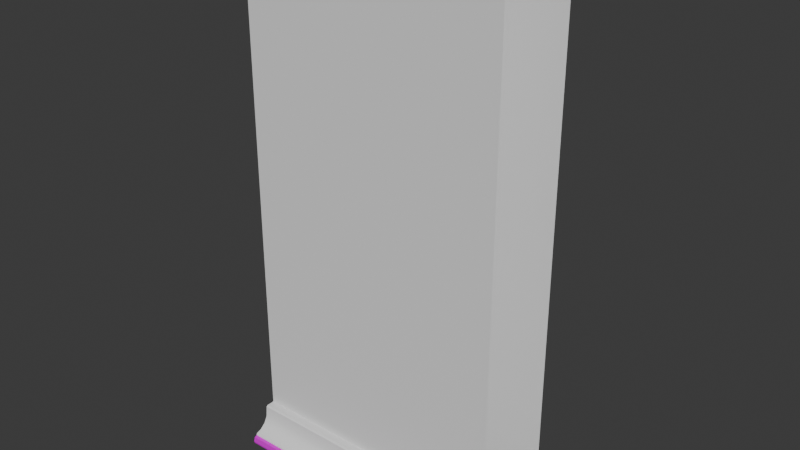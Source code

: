 # Source: wall_small.blend  (saved by Blender 4.3.34; exported with 4.5.12 LTS)
import bpy
from mathutils import Matrix  # noqa: F401  (used for matrix-valued properties, if any)

bpy.ops.wm.read_factory_settings(use_empty=True)
scene = bpy.context.scene
scene.name = 'Scene'

# ---- collections
col_collection = bpy.data.collections.new('Collection'); scene.collection.children.link(col_collection)

# ---- images (referenced by path relative to the original .blend; pixels are not part of the script)
import os
ASSET_DIR = os.environ.get("B2B_ASSET_DIR", "")  # directory of the original .blend (textures are referenced by path, not embedded)
HERE = os.path.dirname(os.path.abspath(__file__))  # packed textures are extracted next to this script under _unpacked/

def load_image(name, relpath, width, height, colorspace="sRGB"):
    """Load a texture the original file referenced (path relative to the .blend, or extracted next to this script)."""
    p = next((c for c in (os.path.join(HERE, relpath), os.path.join(ASSET_DIR, relpath)) if relpath and os.path.exists(c)), "")
    if p:
        img = bpy.data.images.load(p, check_existing=True)
        img.name = name
    else:  # same state as the original file: an image datablock whose file is absent (Cycles renders it pink)
        img = bpy.data.images.new(name, width, height)
        img.source = "FILE"
        img.filepath = "//" + (relpath or name)
    img.colorspace_settings.name = colorspace
    return img
img_map__72 = load_image('Map #72', 'SecurityRoomWallsAlbedo.tif', 1024, 1024, 'sRGB')

# ---- materials (node trees are filled in below, after node groups)
mat_07___default = bpy.data.materials.new('07 - Default')
mat_07___default.diffuse_color = (0.5882, 0.5882, 0.5882, 1.0)
mat_07___default.roughness = 0.8586
mat_07___default.specular_intensity = 0.0
mat_07___default.metallic = 1.0

# ---- material node trees
mat_07___default.use_nodes = True; mat_07___default.node_tree.nodes.clear()
_N = mat_07___default.node_tree.nodes; _L = mat_07___default.node_tree.links
n0 = _N.new('ShaderNodeBsdfPrincipled'); n0.name = 'Principled BSDF'; n0.location = (10, 300)
n0.inputs[1].default_value = 1.0
n0.inputs[2].default_value = 0.8586
n0.inputs[13].default_value = 0.0
n0.inputs[27].default_value = (0.0, 0.0, 0.0, 1.0)
n1 = _N.new('ShaderNodeOutputMaterial'); n1.name = 'Material Output'; n1.location = (300, 300)
n2 = _N.new('ShaderNodeNormalMap'); n2.name = 'Normal Map'; n2.location = (-300, -300)
n2.label = 'Normal/Map'
n3 = _N.new('ShaderNodeTexImage'); n3.name = 'Image Texture'; n3.location = (-300, 600)
n3.image = img_map__72
_L.new(n0.outputs[0], n1.inputs[0])
_L.new(n2.outputs[0], n0.inputs[5])
_L.new(n3.outputs[0], n0.inputs[0])
n1.is_active_output = True

# ---- world
world_world = bpy.data.worlds.new('World'); scene.world = world_world
world_world.use_nodes = True; world_world.node_tree.nodes.clear()
_N = world_world.node_tree.nodes; _L = world_world.node_tree.links
n0 = _N.new('ShaderNodeOutputWorld'); n0.name = 'World Output'; n0.location = (300, 300)
n1 = _N.new('ShaderNodeBackground'); n1.name = 'Background'; n1.location = (10, 300)
n1.inputs[0].default_value = (0.05088, 0.05088, 0.05088, 1.0)
_L.new(n1.outputs[0], n0.inputs[0])
n0.is_active_output = True
world_world.color = (0.05088, 0.05088, 0.05088)
world_world.sun_shadow_jitter_overblur = 0.0

# ---- meshes
me_mesh_002 = bpy.data.meshes.new('Mesh.002')
me_mesh_002.from_pydata([(1.5, 0.8296, -2.384e-07), (-1.5, 0.8296, -2.384e-07), (1.5, 0.8364, 0.02375), (-1.5, 0.8364, 0.02375), (1.5, 0.7911, 0.08629), (-1.5, 0.7911, 0.08629), (1.5, 0.8232, 0.07685), (-1.5, 0.8232, 0.07685), (-1.5, -0.8296, -2.384e-07), (1.5, -0.8296, -2.384e-07), (-1.5, -0.8364, 0.02375), (1.5, -0.8364, 0.02375), (-1.5, -0.7911, 0.08629), (1.5, -0.7911, 0.08629), (-1.5, -0.8232, 0.07685), (1.5, -0.8232, 0.07685)], [], [(1, 3, 2, 0), (5, 4, 6, 7), (3, 7, 6, 2), (9, 11, 10, 8), (13, 12, 14, 15), (11, 15, 14, 10)])
me_mesh_002.polygons.foreach_set('use_smooth', [True] * 6)
_k = set([(2, 3), (6, 7), (10, 11), (14, 15)])
me_mesh_002.attributes.new('sharp_edge', 'BOOLEAN', 'EDGE').data.foreach_set('value', [ (min(e.vertices), max(e.vertices)) in _k for e in me_mesh_002.edges])
_uv = me_mesh_002.uv_layers.new(name='UVChannel_1')
_uv.uv.foreach_set('vector', [0.3264, 0.01905, 0.3264, 0.03938, 0.2111, 0.03938, 0.2111, 0.01905, 0.3264, 0.05552, 0.2111, 0.05553, 0.2111, 0.04277, 0.3264, 0.04277, 0.3264, 0.03938, 0.3264, 0.04277, 0.2111, 0.04277, 0.2111, 0.03938, 0.3264, 0.01905, 0.3264, 0.03938, 0.2111, 0.03938, 0.2111, 0.01905, 0.3264, 0.05552, 0.2111, 0.05553, 0.2111, 0.04277, 0.3264, 0.04277, 0.3264, 0.03938, 0.3264, 0.04277, 0.2111, 0.04277, 0.2111, 0.03938])
me_mesh_002.materials.append(mat_07___default)
me_mesh_002.update()
me_mesh_002.normals_split_custom_set([tuple(v) for v in zip(*[iter([-3.055e-07, 0.9611, -0.2763, -3.055e-07, 0.9611, -0.2763, -3.055e-07, 0.9611, -0.2763, -3.055e-07, 0.9611, -0.2763, -8.869e-08, 0.2821, 0.9594, -8.869e-08, 0.2821, 0.9594, -8.869e-08, 0.2821, 0.9594, -8.869e-08, 0.2821, 0.9594, -3.084e-07, 0.9702, 0.2422, -3.084e-07, 0.9702, 0.2422, -3.084e-07, 0.9702, 0.2422, -3.084e-07, 0.9702, 0.2422, 0.0, -0.9611, -0.2763, 0.0, -0.9611, -0.2763, 0.0, -0.9611, -0.2763, 0.0, -0.9611, -0.2763, 0.0, -0.2821, 0.9594, 0.0, -0.2821, 0.9594, 0.0, -0.2821, 0.9594, 0.0, -0.2821, 0.9594, 0.0, -0.9702, 0.2422, 0.0, -0.9702, 0.2422, 0.0, -0.9702, 0.2422, 0.0, -0.9702, 0.2422])] * 3)])
me_mesh_001 = bpy.data.meshes.new('Mesh.001')
me_mesh_001.from_pydata([(-1.5, -0.5, 0.0), (1.5, -0.5, 0.0), (-1.5, -0.5, 4.0), (1.5, -0.5, 4.0), (-1.5, -0.5, 6.0), (1.5, -0.5, 6.0), (-1.5, -0.5, 0.4012), (1.5, -0.5, 0.4012), (-1.5, -0.7911, -2.384e-07), (1.5, -0.7911, -2.384e-07), (1.5, -0.5934, 0.4012), (-1.5, -0.5934, 0.4012), (-1.5, -0.7911, 0.09797), (1.5, -0.7911, 0.09797), (-1.5, -0.6195, 0.2605), (1.5, -0.6195, 0.2605), (-1.5, -0.723, 0.13), (1.5, -0.723, 0.13), (1.5, -0.609, 0.3869), (-1.5, -0.609, 0.3869), (-1.5, -0.7815, 0.1112), (1.5, -0.7815, 0.1112), (-1.5, -0.6585, 0.1851), (1.5, -0.6585, 0.1851), (1.5, 0.5, 0.0), (-1.5, 0.5, 0.0), (1.5, 0.5, 4.0), (-1.5, 0.5, 4.0), (1.5, 0.5, 6.0), (-1.5, 0.5, 6.0), (1.5, 0.5, 0.4012), (-1.5, 0.5, 0.4012), (1.5, 0.7911, -2.384e-07), (-1.5, 0.7911, -2.384e-07), (-1.5, 0.5934, 0.4012), (1.5, 0.5934, 0.4012), (1.5, 0.7911, 0.09797), (-1.5, 0.7911, 0.09797), (1.5, 0.6195, 0.2605), (-1.5, 0.6195, 0.2605), (1.5, 0.723, 0.13), (-1.5, 0.723, 0.13), (-1.5, 0.609, 0.3869), (1.5, 0.609, 0.3869), (1.5, 0.7815, 0.1112), (-1.5, 0.7815, 0.1112), (1.5, 0.6585, 0.1851), (-1.5, 0.6585, 0.1851)], [], [(0, 1, 3, 2), (3, 5, 4, 2), (9, 13, 12, 8), (6, 11, 10, 7), (17, 16, 20, 21), (18, 19, 14, 15), (17, 23, 22, 16), (18, 10, 11, 19), (13, 21, 20, 12), (23, 15, 14, 22), (24, 25, 27, 26), (27, 29, 28, 26), (33, 37, 36, 32), (30, 35, 34, 31), (41, 40, 44, 45), (42, 43, 38, 39), (41, 47, 46, 40), (42, 34, 35, 43), (37, 45, 44, 36), (47, 39, 38, 46)])
me_mesh_001.polygons.foreach_set('use_smooth', [True] * 20)
_k = set([(10, 11), (12, 13), (18, 19), (20, 21), (34, 35), (36, 37), (42, 43), (44, 45)])
me_mesh_001.attributes.new('sharp_edge', 'BOOLEAN', 'EDGE').data.foreach_set('value', [ (min(e.vertices), max(e.vertices)) in _k for e in me_mesh_001.edges])
_uv = me_mesh_001.uv_layers.new(name='UVChannel_1')
_uv.uv.foreach_set('vector', [3.152e-09, 0.0, 0.9928, 0.0, 0.9928, 0.9928, 3.152e-09, 0.9928, 0.9928, 0.1569, 0.9928, 0.6533, 3.152e-09, 0.6533, 3.152e-09, 0.1569, 0.6763, 0.0211, 0.6763, 0.04108, 0.106, 0.0411, 0.106, 0.02111, 0.106, 0.1408, 0.106, 0.1218, 0.6763, 0.1217, 0.6763, 0.1408, 0.6763, 0.05695, 0.106, 0.05697, 0.106, 0.04443, 0.6763, 0.04441, 0.6763, 0.1174, 0.106, 0.1175, 0.106, 0.09158, 0.6763, 0.09156, 0.6763, 0.05695, 0.6763, 0.07426, 0.106, 0.07428, 0.106, 0.05697, 0.6763, 0.1174, 0.6763, 0.1217, 0.106, 0.1218, 0.106, 0.1175, 0.6763, 0.04108, 0.6763, 0.04441, 0.106, 0.04443, 0.106, 0.0411, 0.6763, 0.07426, 0.6763, 0.09156, 0.106, 0.09158, 0.106, 0.07428, 3.152e-09, 0.0, 0.9928, 0.0, 0.9928, 0.9928, 3.152e-09, 0.9928, 0.9928, 0.1569, 0.9928, 0.6533, 3.152e-09, 0.6533, 3.152e-09, 0.1569, 0.6763, 0.0211, 0.6763, 0.04108, 0.106, 0.0411, 0.106, 0.02111, 0.106, 0.1408, 0.106, 0.1218, 0.6763, 0.1217, 0.6763, 0.1408, 0.6763, 0.05695, 0.106, 0.05697, 0.106, 0.04443, 0.6763, 0.04441, 0.6763, 0.1174, 0.106, 0.1175, 0.106, 0.09158, 0.6763, 0.09156, 0.6763, 0.05695, 0.6763, 0.07426, 0.106, 0.07428, 0.106, 0.05697, 0.6763, 0.1174, 0.6763, 0.1217, 0.106, 0.1218, 0.106, 0.1175, 0.6763, 0.04108, 0.6763, 0.04441, 0.106, 0.04443, 0.106, 0.0411, 0.6763, 0.07426, 0.6763, 0.09156, 0.106, 0.09158, 0.106, 0.07428])
me_mesh_001.update()
me_mesh_001.normals_split_custom_set([tuple(v) for v in zip(*[iter([0.0, -1.0, 7.947e-08, 0.0, -1.0, 7.947e-08, 0.0, -1.0, 7.947e-08, 0.0, -1.0, 7.947e-08, 0.0, -1.0, 7.947e-08, 0.0, -1.0, 7.947e-08, 0.0, -1.0, 7.947e-08, 0.0, -1.0, 7.947e-08, 0.0, -1.0, -2.434e-06, 0.0, -1.0, -2.434e-06, 0.0, -1.0, -2.434e-06, 0.0, -1.0, -2.434e-06, 0.0, -2.552e-06, 1.0, 0.0, -2.552e-06, 1.0, 0.0, -2.552e-06, 1.0, 0.0, -2.552e-06, 1.0, 0.0, -0.4876, 0.8731, 0.0, -0.4876, 0.8731, 0.0, -0.3069, 0.9517, 0.0, -0.3069, 0.9517, 0.0, -0.9966, 0.08277, 0.0, -0.9966, 0.08277, 0.0, -0.961, 0.2766, 0.0, -0.961, 0.2766, 0.0, -0.4876, 0.8731, 0.0, -0.7833, 0.6217, 0.0, -0.7833, 0.6217, 0.0, -0.4876, 0.8731, 0.0, -0.6772, 0.7358, 0.0, -0.6772, 0.7358, 0.0, -0.6772, 0.7358, 0.0, -0.6772, 0.7358, 0.0, -0.8084, 0.5887, 0.0, -0.8084, 0.5887, 0.0, -0.8084, 0.5887, 0.0, -0.8084, 0.5887, 0.0, -0.7833, 0.6217, 0.0, -0.961, 0.2766, 0.0, -0.961, 0.2766, 0.0, -0.7833, 0.6217, -3.179e-07, 1.0, 7.947e-08, -3.179e-07, 1.0, 7.947e-08, -3.179e-07, 1.0, 7.947e-08, -3.179e-07, 1.0, 7.947e-08, -3.179e-07, 1.0, 7.947e-08, -3.179e-07, 1.0, 7.947e-08, -3.179e-07, 1.0, 7.947e-08, -3.179e-07, 1.0, 7.947e-08, -3.179e-07, 1.0, -2.434e-06, -3.179e-07, 1.0, -2.434e-06, -3.179e-07, 1.0, -2.434e-06, -3.179e-07, 1.0, -2.434e-06, 0.0, 2.552e-06, 1.0, 0.0, 2.552e-06, 1.0, 0.0, 2.552e-06, 1.0, 0.0, 2.552e-06, 1.0, -1.557e-07, 0.4876, 0.8731, -1.557e-07, 0.4876, 0.8731, -9.679e-08, 0.3069, 0.9517, -9.679e-08, 0.3069, 0.9517, -3.171e-07, 0.9966, 0.08277, -3.171e-07, 0.9966, 0.08277, -3.053e-07, 0.961, 0.2766, -3.053e-07, 0.961, 0.2766, -1.557e-07, 0.4876, 0.8731, -2.498e-07, 0.7833, 0.6217, -2.498e-07, 0.7833, 0.6217, -1.557e-07, 0.4876, 0.8731, -2.204e-07, 0.6772, 0.7358, -2.204e-07, 0.6772, 0.7358, -2.204e-07, 0.6772, 0.7358, -2.204e-07, 0.6772, 0.7358, -2.566e-07, 0.8084, 0.5887, -2.566e-07, 0.8084, 0.5887, -2.566e-07, 0.8084, 0.5887, -2.566e-07, 0.8084, 0.5887, -2.498e-07, 0.7833, 0.6217, -3.053e-07, 0.961, 0.2766, -3.053e-07, 0.961, 0.2766, -2.498e-07, 0.7833, 0.6217])] * 3)])

# ---- objects
ob_walltrimlight = bpy.data.objects.new('WallTrimLight', me_mesh_002)
ob_wallsecurityextrasmall = bpy.data.objects.new('WallSecurityExtraSmall', me_mesh_001)

# ---- transforms, parenting, visibility, modifiers, constraints
ob_walltrimlight.location = (0.0, 0.0, 0.0)
ob_walltrimlight.color = (0.8, 0.8, 0.8, 1.0)
ob_wallsecurityextrasmall.location = (0.0, 0.0, 0.0)
ob_wallsecurityextrasmall.color = (0.8, 0.8, 0.8, 1.0)

# ---- collection membership
col_collection.objects.link(ob_walltrimlight)
col_collection.objects.link(ob_wallsecurityextrasmall)

# ---- scene / render settings (as saved in the file)
scene.frame_start = 1; scene.frame_end = 250; scene.frame_set(0)
scene.render.engine = 'BLENDER_EEVEE_NEXT'
scene.render.fps = 30
bpy.context.view_layer.update()

# ---- added for rendering (the .blend has no active camera and no usable light): camera, sun
cam_auto = bpy.data.cameras.new('AutoCamera')
cam_auto.lens = 50.0
cam_auto.sensor_width = 36.0
cam_auto.clip_end = 1000.0
ob_auto_camera = bpy.data.objects.new('AutoCamera', cam_auto)
scene.collection.objects.link(ob_auto_camera)
ob_auto_camera.location = (6.39668, -7.67601, 8.11734)
ob_auto_camera.rotation_euler = (1.09748, -7.21219e-08, 0.694738)
scene.camera = ob_auto_camera
light_auto_sun = bpy.data.lights.new('AutoSun', 'SUN')
light_auto_sun.energy = 3.0
light_auto_sun.angle = 0.0523599
ob_auto_sun = bpy.data.objects.new('AutoSun', light_auto_sun)
scene.collection.objects.link(ob_auto_sun)
ob_auto_sun.rotation_euler = (0.872665, 0.174533, 0.523599)
bpy.context.view_layer.update()
